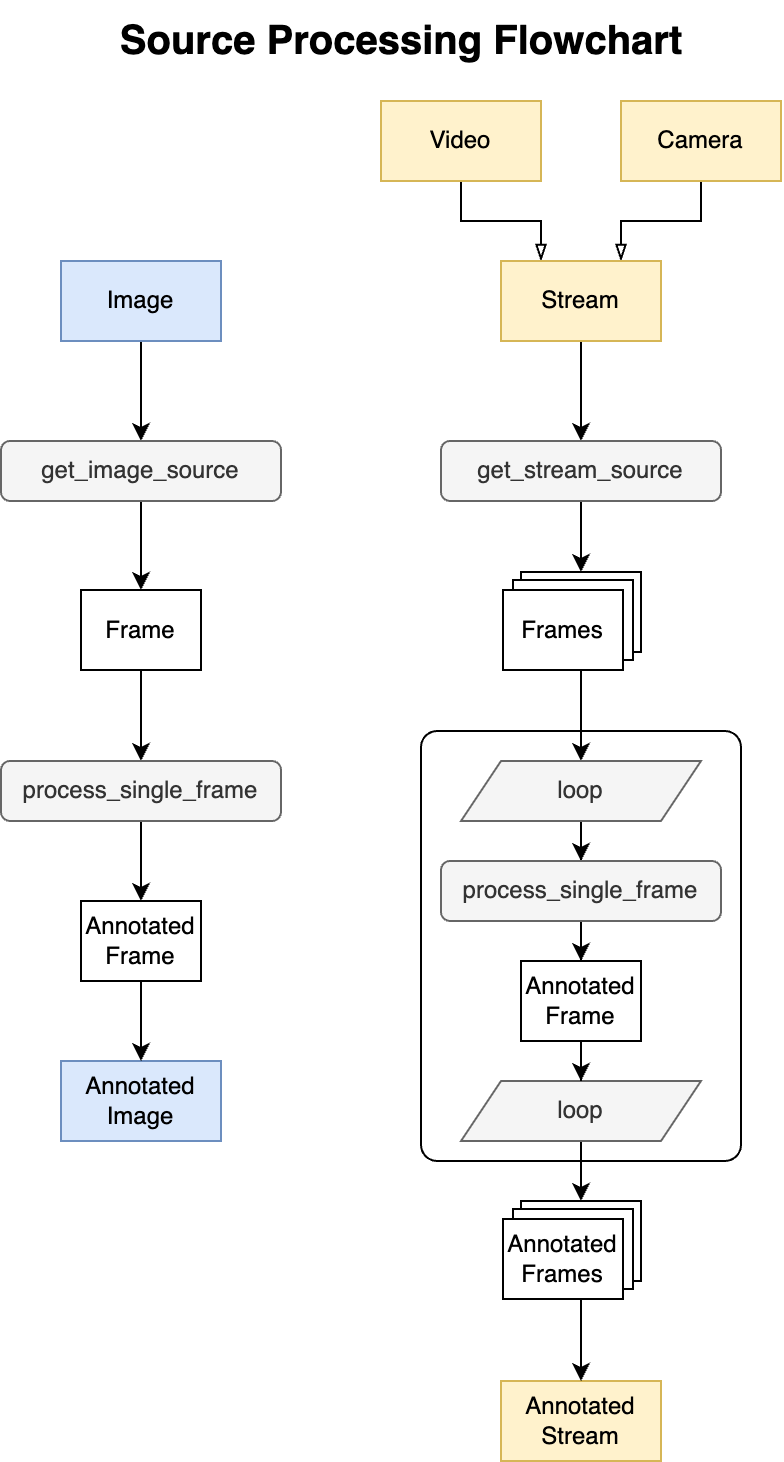

The diagram above was exported from draw.io. Its source (the exported page's mxGraphModel, read from the mxfile embedded in the PNG):
<mxGraphModel dx="1060" dy="701" grid="1" gridSize="10" guides="1" tooltips="1" connect="1" arrows="1" fold="1" page="1" pageScale="1" pageWidth="827" pageHeight="1169" math="0" shadow="0">
  <root>
    <mxCell id="0" />
    <mxCell id="1" parent="0" />
    <mxCell id="iVs3ezM8zbeWrBbmQrco-46" value="Source Processing Flowchart" style="text;html=1;align=center;verticalAlign=middle;resizable=0;points=[];autosize=1;strokeColor=none;fillColor=none;fontSize=20;fontStyle=1" vertex="1" parent="1">
      <mxGeometry x="190" y="110" width="280" height="40" as="geometry" />
    </mxCell>
    <mxCell id="iVs3ezM8zbeWrBbmQrco-55" value="" style="group" vertex="1" connectable="0" parent="1">
      <mxGeometry x="130" y="160" width="390" height="680" as="geometry" />
    </mxCell>
    <mxCell id="iVs3ezM8zbeWrBbmQrco-54" value="" style="rounded=1;whiteSpace=wrap;html=1;arcSize=5;" vertex="1" parent="iVs3ezM8zbeWrBbmQrco-55">
      <mxGeometry x="210" y="315" width="160" height="215" as="geometry" />
    </mxCell>
    <mxCell id="iVs3ezM8zbeWrBbmQrco-15" style="edgeStyle=orthogonalEdgeStyle;rounded=0;orthogonalLoop=1;jettySize=auto;html=1;entryX=0.5;entryY=0;entryDx=0;entryDy=0;" edge="1" parent="iVs3ezM8zbeWrBbmQrco-55" source="iVs3ezM8zbeWrBbmQrco-1" target="iVs3ezM8zbeWrBbmQrco-14">
      <mxGeometry relative="1" as="geometry" />
    </mxCell>
    <mxCell id="iVs3ezM8zbeWrBbmQrco-1" value="Frame" style="rounded=0;whiteSpace=wrap;html=1;" vertex="1" parent="iVs3ezM8zbeWrBbmQrco-55">
      <mxGeometry x="40" y="244.5" width="60" height="40" as="geometry" />
    </mxCell>
    <mxCell id="iVs3ezM8zbeWrBbmQrco-48" value="" style="edgeStyle=orthogonalEdgeStyle;rounded=0;orthogonalLoop=1;jettySize=auto;html=1;" edge="1" parent="iVs3ezM8zbeWrBbmQrco-55" source="iVs3ezM8zbeWrBbmQrco-2" target="iVs3ezM8zbeWrBbmQrco-47">
      <mxGeometry relative="1" as="geometry" />
    </mxCell>
    <mxCell id="iVs3ezM8zbeWrBbmQrco-2" value="Image" style="rounded=0;whiteSpace=wrap;html=1;fillColor=#dae8fc;strokeColor=#6c8ebf;" vertex="1" parent="iVs3ezM8zbeWrBbmQrco-55">
      <mxGeometry x="30" y="80" width="80" height="40" as="geometry" />
    </mxCell>
    <mxCell id="iVs3ezM8zbeWrBbmQrco-12" style="edgeStyle=orthogonalEdgeStyle;rounded=0;orthogonalLoop=1;jettySize=auto;html=1;entryX=0.25;entryY=0;entryDx=0;entryDy=0;endArrow=blockThin;endFill=0;" edge="1" parent="iVs3ezM8zbeWrBbmQrco-55" source="iVs3ezM8zbeWrBbmQrco-3" target="iVs3ezM8zbeWrBbmQrco-5">
      <mxGeometry relative="1" as="geometry" />
    </mxCell>
    <mxCell id="iVs3ezM8zbeWrBbmQrco-3" value="Video" style="rounded=0;whiteSpace=wrap;html=1;fillColor=#fff2cc;strokeColor=#d6b656;" vertex="1" parent="iVs3ezM8zbeWrBbmQrco-55">
      <mxGeometry x="190" width="80" height="40" as="geometry" />
    </mxCell>
    <mxCell id="iVs3ezM8zbeWrBbmQrco-13" style="edgeStyle=orthogonalEdgeStyle;rounded=0;orthogonalLoop=1;jettySize=auto;html=1;entryX=0.75;entryY=0;entryDx=0;entryDy=0;endArrow=blockThin;endFill=0;" edge="1" parent="iVs3ezM8zbeWrBbmQrco-55" source="iVs3ezM8zbeWrBbmQrco-4" target="iVs3ezM8zbeWrBbmQrco-5">
      <mxGeometry relative="1" as="geometry" />
    </mxCell>
    <mxCell id="iVs3ezM8zbeWrBbmQrco-4" value="Camera" style="rounded=0;whiteSpace=wrap;html=1;fillColor=#fff2cc;strokeColor=#d6b656;" vertex="1" parent="iVs3ezM8zbeWrBbmQrco-55">
      <mxGeometry x="310" width="80" height="40" as="geometry" />
    </mxCell>
    <mxCell id="iVs3ezM8zbeWrBbmQrco-51" value="" style="edgeStyle=orthogonalEdgeStyle;rounded=0;orthogonalLoop=1;jettySize=auto;html=1;" edge="1" parent="iVs3ezM8zbeWrBbmQrco-55" source="iVs3ezM8zbeWrBbmQrco-5" target="iVs3ezM8zbeWrBbmQrco-50">
      <mxGeometry relative="1" as="geometry" />
    </mxCell>
    <mxCell id="iVs3ezM8zbeWrBbmQrco-5" value="Stream" style="rounded=0;whiteSpace=wrap;html=1;fillColor=#fff2cc;strokeColor=#d6b656;" vertex="1" parent="iVs3ezM8zbeWrBbmQrco-55">
      <mxGeometry x="250" y="80" width="80" height="40" as="geometry" />
    </mxCell>
    <mxCell id="iVs3ezM8zbeWrBbmQrco-9" value="" style="group" vertex="1" connectable="0" parent="iVs3ezM8zbeWrBbmQrco-55">
      <mxGeometry x="251" y="235.5" width="69" height="49" as="geometry" />
    </mxCell>
    <mxCell id="iVs3ezM8zbeWrBbmQrco-6" value="Frame" style="rounded=0;whiteSpace=wrap;html=1;" vertex="1" parent="iVs3ezM8zbeWrBbmQrco-9">
      <mxGeometry x="9" width="60" height="40" as="geometry" />
    </mxCell>
    <mxCell id="iVs3ezM8zbeWrBbmQrco-7" value="Frame" style="rounded=0;whiteSpace=wrap;html=1;" vertex="1" parent="iVs3ezM8zbeWrBbmQrco-9">
      <mxGeometry x="5" y="4" width="60" height="40" as="geometry" />
    </mxCell>
    <mxCell id="iVs3ezM8zbeWrBbmQrco-8" value="Frames" style="rounded=0;whiteSpace=wrap;html=1;" vertex="1" parent="iVs3ezM8zbeWrBbmQrco-9">
      <mxGeometry y="9" width="60" height="40" as="geometry" />
    </mxCell>
    <mxCell id="iVs3ezM8zbeWrBbmQrco-42" value="" style="edgeStyle=orthogonalEdgeStyle;rounded=0;orthogonalLoop=1;jettySize=auto;html=1;" edge="1" parent="iVs3ezM8zbeWrBbmQrco-55" source="iVs3ezM8zbeWrBbmQrco-14" target="iVs3ezM8zbeWrBbmQrco-27">
      <mxGeometry relative="1" as="geometry" />
    </mxCell>
    <mxCell id="iVs3ezM8zbeWrBbmQrco-14" value="process_single_frame" style="rounded=1;whiteSpace=wrap;html=1;fillColor=#f5f5f5;fontColor=#333333;strokeColor=#666666;" vertex="1" parent="iVs3ezM8zbeWrBbmQrco-55">
      <mxGeometry y="330" width="140" height="30" as="geometry" />
    </mxCell>
    <mxCell id="iVs3ezM8zbeWrBbmQrco-16" value="Annotated Image" style="rounded=0;whiteSpace=wrap;html=1;fillColor=#dae8fc;strokeColor=#6c8ebf;" vertex="1" parent="iVs3ezM8zbeWrBbmQrco-55">
      <mxGeometry x="30" y="480" width="80" height="40" as="geometry" />
    </mxCell>
    <mxCell id="iVs3ezM8zbeWrBbmQrco-20" style="edgeStyle=orthogonalEdgeStyle;rounded=0;orthogonalLoop=1;jettySize=auto;html=1;entryX=0.5;entryY=0;entryDx=0;entryDy=0;" edge="1" parent="iVs3ezM8zbeWrBbmQrco-55" source="iVs3ezM8zbeWrBbmQrco-8">
      <mxGeometry relative="1" as="geometry">
        <mxPoint x="290" y="330" as="targetPoint" />
        <Array as="points">
          <mxPoint x="290" y="320" />
          <mxPoint x="290" y="320" />
        </Array>
      </mxGeometry>
    </mxCell>
    <mxCell id="iVs3ezM8zbeWrBbmQrco-24" style="edgeStyle=orthogonalEdgeStyle;rounded=0;orthogonalLoop=1;jettySize=auto;html=1;entryX=0.5;entryY=0;entryDx=0;entryDy=0;" edge="1" parent="iVs3ezM8zbeWrBbmQrco-55" source="iVs3ezM8zbeWrBbmQrco-22" target="iVs3ezM8zbeWrBbmQrco-23">
      <mxGeometry relative="1" as="geometry" />
    </mxCell>
    <mxCell id="iVs3ezM8zbeWrBbmQrco-22" value="loop" style="shape=parallelogram;perimeter=parallelogramPerimeter;whiteSpace=wrap;html=1;fixedSize=1;fillColor=#f5f5f5;fontColor=#333333;strokeColor=#666666;" vertex="1" parent="iVs3ezM8zbeWrBbmQrco-55">
      <mxGeometry x="230" y="330" width="120" height="30" as="geometry" />
    </mxCell>
    <mxCell id="iVs3ezM8zbeWrBbmQrco-33" value="" style="edgeStyle=orthogonalEdgeStyle;rounded=0;orthogonalLoop=1;jettySize=auto;html=1;" edge="1" parent="iVs3ezM8zbeWrBbmQrco-55" source="iVs3ezM8zbeWrBbmQrco-23" target="iVs3ezM8zbeWrBbmQrco-32">
      <mxGeometry relative="1" as="geometry" />
    </mxCell>
    <mxCell id="iVs3ezM8zbeWrBbmQrco-23" value="process_single_frame" style="rounded=1;whiteSpace=wrap;html=1;fillColor=#f5f5f5;fontColor=#333333;strokeColor=#666666;" vertex="1" parent="iVs3ezM8zbeWrBbmQrco-55">
      <mxGeometry x="220" y="380" width="140" height="30" as="geometry" />
    </mxCell>
    <mxCell id="iVs3ezM8zbeWrBbmQrco-41" style="edgeStyle=orthogonalEdgeStyle;rounded=0;orthogonalLoop=1;jettySize=auto;html=1;entryX=0.5;entryY=0;entryDx=0;entryDy=0;" edge="1" parent="iVs3ezM8zbeWrBbmQrco-55" source="iVs3ezM8zbeWrBbmQrco-25" target="iVs3ezM8zbeWrBbmQrco-37">
      <mxGeometry relative="1" as="geometry" />
    </mxCell>
    <mxCell id="iVs3ezM8zbeWrBbmQrco-25" value="loop" style="shape=parallelogram;perimeter=parallelogramPerimeter;whiteSpace=wrap;html=1;fixedSize=1;fillColor=#f5f5f5;fontColor=#333333;strokeColor=#666666;" vertex="1" parent="iVs3ezM8zbeWrBbmQrco-55">
      <mxGeometry x="230" y="490" width="120" height="30" as="geometry" />
    </mxCell>
    <mxCell id="iVs3ezM8zbeWrBbmQrco-43" value="" style="edgeStyle=orthogonalEdgeStyle;rounded=0;orthogonalLoop=1;jettySize=auto;html=1;" edge="1" parent="iVs3ezM8zbeWrBbmQrco-55" source="iVs3ezM8zbeWrBbmQrco-27" target="iVs3ezM8zbeWrBbmQrco-16">
      <mxGeometry relative="1" as="geometry" />
    </mxCell>
    <mxCell id="iVs3ezM8zbeWrBbmQrco-27" value="Annotated Frame" style="rounded=0;whiteSpace=wrap;html=1;" vertex="1" parent="iVs3ezM8zbeWrBbmQrco-55">
      <mxGeometry x="40" y="400" width="60" height="40" as="geometry" />
    </mxCell>
    <mxCell id="iVs3ezM8zbeWrBbmQrco-34" value="" style="edgeStyle=orthogonalEdgeStyle;rounded=0;orthogonalLoop=1;jettySize=auto;html=1;" edge="1" parent="iVs3ezM8zbeWrBbmQrco-55" source="iVs3ezM8zbeWrBbmQrco-32" target="iVs3ezM8zbeWrBbmQrco-25">
      <mxGeometry relative="1" as="geometry" />
    </mxCell>
    <mxCell id="iVs3ezM8zbeWrBbmQrco-32" value="Annotated Frame" style="rounded=0;whiteSpace=wrap;html=1;" vertex="1" parent="iVs3ezM8zbeWrBbmQrco-55">
      <mxGeometry x="260" y="430" width="60" height="40" as="geometry" />
    </mxCell>
    <mxCell id="iVs3ezM8zbeWrBbmQrco-36" value="" style="group" vertex="1" connectable="0" parent="iVs3ezM8zbeWrBbmQrco-55">
      <mxGeometry x="251" y="550" width="69" height="49" as="geometry" />
    </mxCell>
    <mxCell id="iVs3ezM8zbeWrBbmQrco-37" value="Frame" style="rounded=0;whiteSpace=wrap;html=1;" vertex="1" parent="iVs3ezM8zbeWrBbmQrco-36">
      <mxGeometry x="9" width="60" height="40" as="geometry" />
    </mxCell>
    <mxCell id="iVs3ezM8zbeWrBbmQrco-38" value="Frame" style="rounded=0;whiteSpace=wrap;html=1;" vertex="1" parent="iVs3ezM8zbeWrBbmQrco-36">
      <mxGeometry x="5" y="4" width="60" height="40" as="geometry" />
    </mxCell>
    <mxCell id="iVs3ezM8zbeWrBbmQrco-39" value="Annotated Frames" style="rounded=0;whiteSpace=wrap;html=1;" vertex="1" parent="iVs3ezM8zbeWrBbmQrco-36">
      <mxGeometry y="9" width="60" height="40" as="geometry" />
    </mxCell>
    <mxCell id="iVs3ezM8zbeWrBbmQrco-44" value="Annotated Stream" style="rounded=0;whiteSpace=wrap;html=1;fillColor=#fff2cc;strokeColor=#d6b656;" vertex="1" parent="iVs3ezM8zbeWrBbmQrco-55">
      <mxGeometry x="250" y="640" width="80" height="40" as="geometry" />
    </mxCell>
    <mxCell id="iVs3ezM8zbeWrBbmQrco-45" style="edgeStyle=orthogonalEdgeStyle;rounded=0;orthogonalLoop=1;jettySize=auto;html=1;entryX=0.5;entryY=0;entryDx=0;entryDy=0;" edge="1" parent="iVs3ezM8zbeWrBbmQrco-55" source="iVs3ezM8zbeWrBbmQrco-39" target="iVs3ezM8zbeWrBbmQrco-44">
      <mxGeometry relative="1" as="geometry">
        <Array as="points">
          <mxPoint x="290" y="620" />
          <mxPoint x="290" y="620" />
        </Array>
      </mxGeometry>
    </mxCell>
    <mxCell id="iVs3ezM8zbeWrBbmQrco-49" value="" style="edgeStyle=orthogonalEdgeStyle;rounded=0;orthogonalLoop=1;jettySize=auto;html=1;" edge="1" parent="iVs3ezM8zbeWrBbmQrco-55" source="iVs3ezM8zbeWrBbmQrco-47" target="iVs3ezM8zbeWrBbmQrco-1">
      <mxGeometry relative="1" as="geometry" />
    </mxCell>
    <mxCell id="iVs3ezM8zbeWrBbmQrco-47" value="get_image_source" style="rounded=1;whiteSpace=wrap;html=1;fillColor=#f5f5f5;fontColor=#333333;strokeColor=#666666;" vertex="1" parent="iVs3ezM8zbeWrBbmQrco-55">
      <mxGeometry y="170" width="140" height="30" as="geometry" />
    </mxCell>
    <mxCell id="iVs3ezM8zbeWrBbmQrco-53" style="edgeStyle=orthogonalEdgeStyle;rounded=0;orthogonalLoop=1;jettySize=auto;html=1;entryX=0.5;entryY=0;entryDx=0;entryDy=0;" edge="1" parent="iVs3ezM8zbeWrBbmQrco-55" source="iVs3ezM8zbeWrBbmQrco-50" target="iVs3ezM8zbeWrBbmQrco-6">
      <mxGeometry relative="1" as="geometry" />
    </mxCell>
    <mxCell id="iVs3ezM8zbeWrBbmQrco-50" value="get_stream_source" style="rounded=1;whiteSpace=wrap;html=1;fillColor=#f5f5f5;fontColor=#333333;strokeColor=#666666;" vertex="1" parent="iVs3ezM8zbeWrBbmQrco-55">
      <mxGeometry x="220" y="170" width="140" height="30" as="geometry" />
    </mxCell>
  </root>
</mxGraphModel>